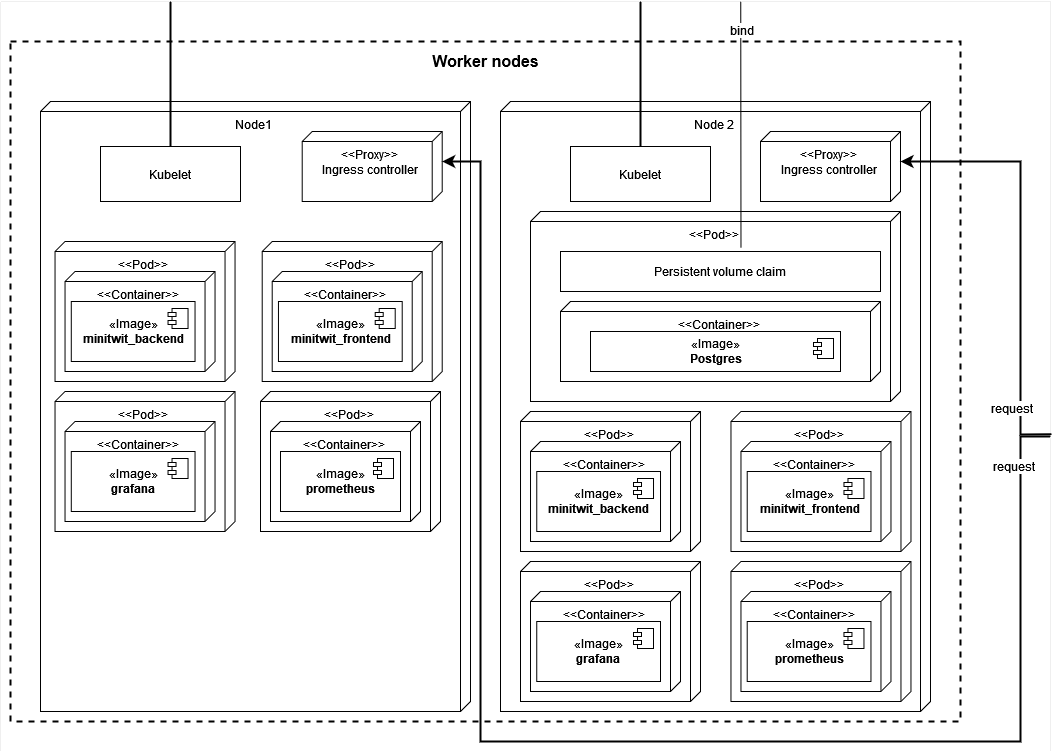

The diagram above was exported from draw.io. Its source (the exported page's mxGraphModel, read from the mxfile embedded in the PNG):
<mxGraphModel dx="2272" dy="762" grid="1" gridSize="10" guides="1" tooltips="1" connect="1" arrows="1" fold="1" page="1" pageScale="1" pageWidth="850" pageHeight="1100" math="0" shadow="0">
  <root>
    <mxCell id="0" />
    <mxCell id="1" parent="0" />
    <mxCell id="Fy2U7NqhowGg7I0FXXWi-1" value="" style="rounded=0;whiteSpace=wrap;html=1;fontSize=12;strokeWidth=0;" vertex="1" parent="1">
      <mxGeometry x="-60" y="40" width="1050" height="750" as="geometry" />
    </mxCell>
    <mxCell id="qBY2MygygoleB3ZfN9N3-1" value="" style="rounded=0;whiteSpace=wrap;html=1;gradientColor=none;dashed=1;strokeWidth=2;" vertex="1" parent="1">
      <mxGeometry x="-50" y="80" width="950" height="680" as="geometry" />
    </mxCell>
    <mxCell id="qBY2MygygoleB3ZfN9N3-3" value="Worker nodes" style="text;html=1;align=center;verticalAlign=middle;resizable=0;points=[];autosize=1;strokeColor=none;fillColor=none;fontSize=16;fontStyle=1" vertex="1" parent="1">
      <mxGeometry x="365" y="90" width="120" height="20" as="geometry" />
    </mxCell>
    <mxCell id="KFJW70EkyyHflyelajM3-1" value="&lt;div align=&quot;center&quot;&gt;Node 2&lt;br&gt;&lt;/div&gt;" style="verticalAlign=top;align=center;shape=cube;size=10;direction=south;fontStyle=0;html=1;boundedLbl=1;spacingLeft=5;fontSize=12;strokeWidth=1;gradientColor=none;" vertex="1" parent="1">
      <mxGeometry x="440" y="140" width="430" height="610" as="geometry" />
    </mxCell>
    <mxCell id="pY2CHvHa4Q4IBwB4_qGu-2" value="Kubelet" style="rounded=0;whiteSpace=wrap;html=1;fontSize=12;strokeWidth=1;gradientColor=none;" vertex="1" parent="1">
      <mxGeometry x="510" y="185" width="140" height="55" as="geometry" />
    </mxCell>
    <mxCell id="pY2CHvHa4Q4IBwB4_qGu-5" value="&amp;lt;&amp;lt;Pod&amp;gt;&amp;gt;" style="verticalAlign=top;align=center;shape=cube;size=10;direction=south;fontStyle=0;html=1;boundedLbl=1;spacingLeft=5;fontSize=12;strokeWidth=1;gradientColor=none;" vertex="1" parent="1">
      <mxGeometry x="470" y="250" width="370" height="190" as="geometry" />
    </mxCell>
    <mxCell id="XQKy5IY6luW0g-4GLVIL-1" value="&lt;div&gt;&amp;lt;&amp;lt;Container&amp;gt;&amp;gt; &lt;br&gt;&lt;/div&gt;" style="verticalAlign=top;align=center;shape=cube;size=10;direction=south;fontStyle=0;html=1;boundedLbl=1;spacingLeft=5;" vertex="1" parent="1">
      <mxGeometry x="500" y="340" width="320" height="80" as="geometry" />
    </mxCell>
    <mxCell id="XQKy5IY6luW0g-4GLVIL-2" value="&lt;div&gt;«Image»&lt;/div&gt;&lt;div&gt;&lt;b&gt;Postgres&lt;br&gt;&lt;/b&gt;&lt;/div&gt;" style="html=1;dropTarget=0;" vertex="1" parent="1">
      <mxGeometry x="530" y="370" width="250" height="40" as="geometry" />
    </mxCell>
    <mxCell id="XQKy5IY6luW0g-4GLVIL-3" value="" style="shape=module;jettyWidth=8;jettyHeight=4;" vertex="1" parent="XQKy5IY6luW0g-4GLVIL-2">
      <mxGeometry x="1" width="20" height="20" relative="1" as="geometry">
        <mxPoint x="-27" y="7" as="offset" />
      </mxGeometry>
    </mxCell>
    <mxCell id="XQKy5IY6luW0g-4GLVIL-4" value="Persistent volume claim" style="rounded=0;whiteSpace=wrap;html=1;fontSize=12;strokeWidth=1;gradientColor=none;" vertex="1" parent="1">
      <mxGeometry x="500" y="290" width="320" height="40" as="geometry" />
    </mxCell>
    <mxCell id="XQKy5IY6luW0g-4GLVIL-5" value="&lt;div&gt;&amp;lt;&amp;lt;Proxy&amp;gt;&amp;gt;&lt;/div&gt;&lt;div&gt;Ingress controller&lt;br&gt;&lt;/div&gt;" style="verticalAlign=top;align=center;shape=cube;size=10;direction=south;fontStyle=0;html=1;boundedLbl=1;spacingLeft=5;fontSize=12;strokeWidth=1;gradientColor=none;" vertex="1" parent="1">
      <mxGeometry x="700" y="170" width="140" height="70" as="geometry" />
    </mxCell>
    <mxCell id="XQKy5IY6luW0g-4GLVIL-8" value="&amp;lt;&amp;lt;Pod&amp;gt;&amp;gt;" style="verticalAlign=top;align=center;shape=cube;size=10;direction=south;fontStyle=0;html=1;boundedLbl=1;spacingLeft=5;fontSize=12;strokeWidth=1;gradientColor=none;" vertex="1" parent="1">
      <mxGeometry x="670.47" y="450" width="180" height="140" as="geometry" />
    </mxCell>
    <mxCell id="rSZ21mYJBG_eHNtayvKC-4" value="&lt;div&gt;&amp;lt;&amp;lt;Container&amp;gt;&amp;gt; &lt;br&gt;&lt;/div&gt;" style="verticalAlign=top;align=center;shape=cube;size=10;direction=south;fontStyle=0;html=1;boundedLbl=1;spacingLeft=5;" vertex="1" parent="1">
      <mxGeometry x="680.47" y="480" width="150" height="100" as="geometry" />
    </mxCell>
    <mxCell id="rSZ21mYJBG_eHNtayvKC-5" value="&lt;div&gt;«Image»&lt;/div&gt;&lt;div&gt;&lt;b&gt;minitwit_frontend&lt;br&gt;&lt;/b&gt;&lt;/div&gt;" style="html=1;dropTarget=0;" vertex="1" parent="1">
      <mxGeometry x="686.72" y="510" width="123.75" height="60" as="geometry" />
    </mxCell>
    <mxCell id="rSZ21mYJBG_eHNtayvKC-6" value="" style="shape=module;jettyWidth=8;jettyHeight=4;" vertex="1" parent="rSZ21mYJBG_eHNtayvKC-5">
      <mxGeometry x="1" width="20" height="20" relative="1" as="geometry">
        <mxPoint x="-27" y="7" as="offset" />
      </mxGeometry>
    </mxCell>
    <mxCell id="rVkkL3KSn2VDv3CuQp_y-5" value="&amp;lt;&amp;lt;Pod&amp;gt;&amp;gt;" style="verticalAlign=top;align=center;shape=cube;size=10;direction=south;fontStyle=0;html=1;boundedLbl=1;spacingLeft=5;fontSize=12;strokeWidth=1;gradientColor=none;" vertex="1" parent="1">
      <mxGeometry x="460.01" y="450" width="180" height="140" as="geometry" />
    </mxCell>
    <mxCell id="rVkkL3KSn2VDv3CuQp_y-6" value="&lt;div&gt;&amp;lt;&amp;lt;Container&amp;gt;&amp;gt; &lt;br&gt;&lt;/div&gt;" style="verticalAlign=top;align=center;shape=cube;size=10;direction=south;fontStyle=0;html=1;boundedLbl=1;spacingLeft=5;" vertex="1" parent="1">
      <mxGeometry x="470.01" y="480" width="150" height="100" as="geometry" />
    </mxCell>
    <mxCell id="rVkkL3KSn2VDv3CuQp_y-7" value="&lt;div&gt;«Image»&lt;/div&gt;&lt;div&gt;&lt;b&gt;minitwit_backend&lt;br&gt;&lt;/b&gt;&lt;/div&gt;" style="html=1;dropTarget=0;" vertex="1" parent="1">
      <mxGeometry x="476.26" y="510" width="123.75" height="60" as="geometry" />
    </mxCell>
    <mxCell id="rVkkL3KSn2VDv3CuQp_y-8" value="" style="shape=module;jettyWidth=8;jettyHeight=4;" vertex="1" parent="rVkkL3KSn2VDv3CuQp_y-7">
      <mxGeometry x="1" width="20" height="20" relative="1" as="geometry">
        <mxPoint x="-27" y="7" as="offset" />
      </mxGeometry>
    </mxCell>
    <mxCell id="rVkkL3KSn2VDv3CuQp_y-18" value="&amp;lt;&amp;lt;Pod&amp;gt;&amp;gt;" style="verticalAlign=top;align=center;shape=cube;size=10;direction=south;fontStyle=0;html=1;boundedLbl=1;spacingLeft=5;fontSize=12;strokeWidth=1;gradientColor=none;" vertex="1" parent="1">
      <mxGeometry x="670.46" y="600" width="180" height="140" as="geometry" />
    </mxCell>
    <mxCell id="rVkkL3KSn2VDv3CuQp_y-19" value="&lt;div&gt;&amp;lt;&amp;lt;Container&amp;gt;&amp;gt; &lt;br&gt;&lt;/div&gt;" style="verticalAlign=top;align=center;shape=cube;size=10;direction=south;fontStyle=0;html=1;boundedLbl=1;spacingLeft=5;" vertex="1" parent="1">
      <mxGeometry x="680.46" y="630" width="150" height="100" as="geometry" />
    </mxCell>
    <mxCell id="rVkkL3KSn2VDv3CuQp_y-20" value="&lt;div&gt;«Image»&lt;/div&gt;&lt;div&gt;&lt;b&gt;prometheus&lt;br&gt;&lt;/b&gt;&lt;/div&gt;" style="html=1;dropTarget=0;" vertex="1" parent="1">
      <mxGeometry x="686.71" y="660" width="123.75" height="60" as="geometry" />
    </mxCell>
    <mxCell id="rVkkL3KSn2VDv3CuQp_y-21" value="" style="shape=module;jettyWidth=8;jettyHeight=4;" vertex="1" parent="rVkkL3KSn2VDv3CuQp_y-20">
      <mxGeometry x="1" width="20" height="20" relative="1" as="geometry">
        <mxPoint x="-27" y="7" as="offset" />
      </mxGeometry>
    </mxCell>
    <mxCell id="rVkkL3KSn2VDv3CuQp_y-22" value="&amp;lt;&amp;lt;Pod&amp;gt;&amp;gt;" style="verticalAlign=top;align=center;shape=cube;size=10;direction=south;fontStyle=0;html=1;boundedLbl=1;spacingLeft=5;fontSize=12;strokeWidth=1;gradientColor=none;" vertex="1" parent="1">
      <mxGeometry x="460" y="600" width="180" height="140" as="geometry" />
    </mxCell>
    <mxCell id="rVkkL3KSn2VDv3CuQp_y-23" value="&lt;div&gt;&amp;lt;&amp;lt;Container&amp;gt;&amp;gt; &lt;br&gt;&lt;/div&gt;" style="verticalAlign=top;align=center;shape=cube;size=10;direction=south;fontStyle=0;html=1;boundedLbl=1;spacingLeft=5;" vertex="1" parent="1">
      <mxGeometry x="470" y="630" width="150" height="100" as="geometry" />
    </mxCell>
    <mxCell id="rVkkL3KSn2VDv3CuQp_y-24" value="&lt;div&gt;«Image»&lt;/div&gt;&lt;div&gt;&lt;b&gt;grafana&lt;br&gt;&lt;/b&gt;&lt;/div&gt;" style="html=1;dropTarget=0;" vertex="1" parent="1">
      <mxGeometry x="476.25" y="660" width="123.75" height="60" as="geometry" />
    </mxCell>
    <mxCell id="rVkkL3KSn2VDv3CuQp_y-25" value="" style="shape=module;jettyWidth=8;jettyHeight=4;" vertex="1" parent="rVkkL3KSn2VDv3CuQp_y-24">
      <mxGeometry x="1" width="20" height="20" relative="1" as="geometry">
        <mxPoint x="-27" y="7" as="offset" />
      </mxGeometry>
    </mxCell>
    <mxCell id="rVkkL3KSn2VDv3CuQp_y-26" value="Node1" style="verticalAlign=top;align=center;shape=cube;size=10;direction=south;fontStyle=0;html=1;boundedLbl=1;spacingLeft=5;fontSize=12;strokeWidth=1;gradientColor=none;" vertex="1" parent="1">
      <mxGeometry x="-20" y="140" width="430" height="610" as="geometry" />
    </mxCell>
    <mxCell id="rVkkL3KSn2VDv3CuQp_y-27" value="Kubelet" style="rounded=0;whiteSpace=wrap;html=1;fontSize=12;strokeWidth=1;gradientColor=none;" vertex="1" parent="1">
      <mxGeometry x="40" y="185" width="140" height="55" as="geometry" />
    </mxCell>
    <mxCell id="rVkkL3KSn2VDv3CuQp_y-33" value="&lt;div&gt;&amp;lt;&amp;lt;Proxy&amp;gt;&amp;gt;&lt;/div&gt;&lt;div&gt;Ingress controller&lt;br&gt;&lt;/div&gt;" style="verticalAlign=top;align=center;shape=cube;size=10;direction=south;fontStyle=0;html=1;boundedLbl=1;spacingLeft=5;fontSize=12;strokeWidth=1;gradientColor=none;" vertex="1" parent="1">
      <mxGeometry x="241.71" y="170" width="140" height="70" as="geometry" />
    </mxCell>
    <mxCell id="rVkkL3KSn2VDv3CuQp_y-34" value="&amp;lt;&amp;lt;Pod&amp;gt;&amp;gt;" style="verticalAlign=top;align=center;shape=cube;size=10;direction=south;fontStyle=0;html=1;boundedLbl=1;spacingLeft=5;fontSize=12;strokeWidth=1;gradientColor=none;" vertex="1" parent="1">
      <mxGeometry x="201.71000000000004" y="280" width="180" height="140" as="geometry" />
    </mxCell>
    <mxCell id="rVkkL3KSn2VDv3CuQp_y-35" value="&lt;div&gt;&amp;lt;&amp;lt;Container&amp;gt;&amp;gt; &lt;br&gt;&lt;/div&gt;" style="verticalAlign=top;align=center;shape=cube;size=10;direction=south;fontStyle=0;html=1;boundedLbl=1;spacingLeft=5;" vertex="1" parent="1">
      <mxGeometry x="211.71000000000004" y="310" width="150" height="100" as="geometry" />
    </mxCell>
    <mxCell id="rVkkL3KSn2VDv3CuQp_y-36" value="&lt;div&gt;«Image»&lt;/div&gt;&lt;div&gt;&lt;b&gt;minitwit_frontend&lt;br&gt;&lt;/b&gt;&lt;/div&gt;" style="html=1;dropTarget=0;" vertex="1" parent="1">
      <mxGeometry x="217.96000000000004" y="340" width="123.75" height="60" as="geometry" />
    </mxCell>
    <mxCell id="rVkkL3KSn2VDv3CuQp_y-37" value="" style="shape=module;jettyWidth=8;jettyHeight=4;" vertex="1" parent="rVkkL3KSn2VDv3CuQp_y-36">
      <mxGeometry x="1" width="20" height="20" relative="1" as="geometry">
        <mxPoint x="-27" y="7" as="offset" />
      </mxGeometry>
    </mxCell>
    <mxCell id="rVkkL3KSn2VDv3CuQp_y-38" value="&amp;lt;&amp;lt;Pod&amp;gt;&amp;gt;" style="verticalAlign=top;align=center;shape=cube;size=10;direction=south;fontStyle=0;html=1;boundedLbl=1;spacingLeft=5;fontSize=12;strokeWidth=1;gradientColor=none;" vertex="1" parent="1">
      <mxGeometry x="-5.4599999999999795" y="280" width="180" height="140" as="geometry" />
    </mxCell>
    <mxCell id="rVkkL3KSn2VDv3CuQp_y-39" value="&lt;div&gt;&amp;lt;&amp;lt;Container&amp;gt;&amp;gt; &lt;br&gt;&lt;/div&gt;" style="verticalAlign=top;align=center;shape=cube;size=10;direction=south;fontStyle=0;html=1;boundedLbl=1;spacingLeft=5;" vertex="1" parent="1">
      <mxGeometry x="4.5400000000000205" y="310" width="150" height="100" as="geometry" />
    </mxCell>
    <mxCell id="rVkkL3KSn2VDv3CuQp_y-40" value="&lt;div&gt;«Image»&lt;/div&gt;&lt;div&gt;&lt;b&gt;minitwit_backend&lt;br&gt;&lt;/b&gt;&lt;/div&gt;" style="html=1;dropTarget=0;" vertex="1" parent="1">
      <mxGeometry x="10.79000000000002" y="340" width="123.75" height="60" as="geometry" />
    </mxCell>
    <mxCell id="rVkkL3KSn2VDv3CuQp_y-41" value="" style="shape=module;jettyWidth=8;jettyHeight=4;" vertex="1" parent="rVkkL3KSn2VDv3CuQp_y-40">
      <mxGeometry x="1" width="20" height="20" relative="1" as="geometry">
        <mxPoint x="-27" y="7" as="offset" />
      </mxGeometry>
    </mxCell>
    <mxCell id="rVkkL3KSn2VDv3CuQp_y-42" value="&amp;lt;&amp;lt;Pod&amp;gt;&amp;gt;" style="verticalAlign=top;align=center;shape=cube;size=10;direction=south;fontStyle=0;html=1;boundedLbl=1;spacingLeft=5;fontSize=12;strokeWidth=1;gradientColor=none;" vertex="1" parent="1">
      <mxGeometry x="200" y="430" width="180" height="140" as="geometry" />
    </mxCell>
    <mxCell id="rVkkL3KSn2VDv3CuQp_y-43" value="&lt;div&gt;&amp;lt;&amp;lt;Container&amp;gt;&amp;gt; &lt;br&gt;&lt;/div&gt;" style="verticalAlign=top;align=center;shape=cube;size=10;direction=south;fontStyle=0;html=1;boundedLbl=1;spacingLeft=5;" vertex="1" parent="1">
      <mxGeometry x="210" y="460" width="150" height="100" as="geometry" />
    </mxCell>
    <mxCell id="rVkkL3KSn2VDv3CuQp_y-44" value="&lt;div&gt;«Image»&lt;/div&gt;&lt;div&gt;&lt;b&gt;prometheus&lt;br&gt;&lt;/b&gt;&lt;/div&gt;" style="html=1;dropTarget=0;" vertex="1" parent="1">
      <mxGeometry x="220" y="490" width="120" height="60" as="geometry" />
    </mxCell>
    <mxCell id="rVkkL3KSn2VDv3CuQp_y-45" value="" style="shape=module;jettyWidth=8;jettyHeight=4;" vertex="1" parent="rVkkL3KSn2VDv3CuQp_y-44">
      <mxGeometry x="1" width="20" height="20" relative="1" as="geometry">
        <mxPoint x="-27" y="7" as="offset" />
      </mxGeometry>
    </mxCell>
    <mxCell id="rVkkL3KSn2VDv3CuQp_y-46" value="&amp;lt;&amp;lt;Pod&amp;gt;&amp;gt;" style="verticalAlign=top;align=center;shape=cube;size=10;direction=south;fontStyle=0;html=1;boundedLbl=1;spacingLeft=5;fontSize=12;strokeWidth=1;gradientColor=none;" vertex="1" parent="1">
      <mxGeometry x="-5.46999999999997" y="430" width="180" height="140" as="geometry" />
    </mxCell>
    <mxCell id="rVkkL3KSn2VDv3CuQp_y-47" value="&lt;div&gt;&amp;lt;&amp;lt;Container&amp;gt;&amp;gt; &lt;br&gt;&lt;/div&gt;" style="verticalAlign=top;align=center;shape=cube;size=10;direction=south;fontStyle=0;html=1;boundedLbl=1;spacingLeft=5;" vertex="1" parent="1">
      <mxGeometry x="4.53000000000003" y="460" width="150" height="100" as="geometry" />
    </mxCell>
    <mxCell id="rVkkL3KSn2VDv3CuQp_y-48" value="&lt;div&gt;«Image»&lt;/div&gt;&lt;div&gt;&lt;b&gt;grafana&lt;br&gt;&lt;/b&gt;&lt;/div&gt;" style="html=1;dropTarget=0;" vertex="1" parent="1">
      <mxGeometry x="10.79000000000003" y="490" width="123.75" height="60" as="geometry" />
    </mxCell>
    <mxCell id="rVkkL3KSn2VDv3CuQp_y-49" value="" style="shape=module;jettyWidth=8;jettyHeight=4;" vertex="1" parent="rVkkL3KSn2VDv3CuQp_y-48">
      <mxGeometry x="1" width="20" height="20" relative="1" as="geometry">
        <mxPoint x="-27" y="7" as="offset" />
      </mxGeometry>
    </mxCell>
    <mxCell id="4O62c3qanhH8FL7RUTEb-1" value="" style="endArrow=none;html=1;rounded=0;fontSize=12;endSize=7;strokeWidth=2;exitX=0.5;exitY=0;exitDx=0;exitDy=0;" edge="1" parent="1" source="rVkkL3KSn2VDv3CuQp_y-27">
      <mxGeometry width="50" height="50" relative="1" as="geometry">
        <mxPoint x="-300" y="440" as="sourcePoint" />
        <mxPoint x="110" y="40" as="targetPoint" />
      </mxGeometry>
    </mxCell>
    <mxCell id="4O62c3qanhH8FL7RUTEb-2" value="" style="endArrow=none;html=1;rounded=0;fontSize=12;endSize=7;strokeWidth=2;exitX=0.5;exitY=0;exitDx=0;exitDy=0;" edge="1" parent="1" source="pY2CHvHa4Q4IBwB4_qGu-2">
      <mxGeometry width="50" height="50" relative="1" as="geometry">
        <mxPoint x="89.99999999999955" y="195" as="sourcePoint" />
        <mxPoint x="580" y="40" as="targetPoint" />
      </mxGeometry>
    </mxCell>
    <mxCell id="gkXd8iFME3VgnRq6IgRZ-3" value="" style="endArrow=none;html=1;rounded=0;fontSize=12;endSize=7;strokeWidth=1;entryX=0.705;entryY=0;entryDx=0;entryDy=0;entryPerimeter=0;exitX=0.564;exitY=-0.091;exitDx=0;exitDy=0;exitPerimeter=0;" edge="1" parent="1" source="XQKy5IY6luW0g-4GLVIL-4" target="Fy2U7NqhowGg7I0FXXWi-1">
      <mxGeometry width="50" height="50" relative="1" as="geometry">
        <mxPoint x="-370" y="390" as="sourcePoint" />
        <mxPoint x="-320" y="340" as="targetPoint" />
      </mxGeometry>
    </mxCell>
    <mxCell id="gkXd8iFME3VgnRq6IgRZ-4" value="bind" style="edgeLabel;html=1;align=center;verticalAlign=middle;resizable=0;points=[];fontSize=12;" vertex="1" connectable="0" parent="gkXd8iFME3VgnRq6IgRZ-3">
      <mxGeometry x="0.7722" relative="1" as="geometry">
        <mxPoint as="offset" />
      </mxGeometry>
    </mxCell>
    <mxCell id="swQrrWo8E9fKPojbWWYj-1" value="" style="endArrow=classic;html=1;rounded=0;fontSize=12;endSize=7;strokeWidth=2;entryX=0;entryY=0;entryDx=30;entryDy=0;entryPerimeter=0;" edge="1" parent="1" target="rVkkL3KSn2VDv3CuQp_y-33">
      <mxGeometry width="50" height="50" relative="1" as="geometry">
        <mxPoint x="990" y="475" as="sourcePoint" />
        <mxPoint x="-190" y="570" as="targetPoint" />
        <Array as="points">
          <mxPoint x="960" y="475" />
          <mxPoint x="960" y="780" />
          <mxPoint x="420" y="780" />
          <mxPoint x="420" y="200" />
        </Array>
      </mxGeometry>
    </mxCell>
    <mxCell id="DBZg-Lj5ftafSLti40vX-2" value="" style="endArrow=classic;html=1;rounded=0;fontSize=12;endSize=7;strokeWidth=2;entryX=0;entryY=0;entryDx=30;entryDy=0;entryPerimeter=0;exitX=1.001;exitY=0.577;exitDx=0;exitDy=0;exitPerimeter=0;" edge="1" parent="1" source="Fy2U7NqhowGg7I0FXXWi-1" target="XQKy5IY6luW0g-4GLVIL-5">
      <mxGeometry width="50" height="50" relative="1" as="geometry">
        <mxPoint x="900" y="380" as="sourcePoint" />
        <mxPoint x="950" y="330" as="targetPoint" />
        <Array as="points">
          <mxPoint x="960" y="473" />
          <mxPoint x="960" y="200" />
        </Array>
      </mxGeometry>
    </mxCell>
    <mxCell id="DBZg-Lj5ftafSLti40vX-3" value="request" style="edgeLabel;html=1;align=center;verticalAlign=middle;resizable=0;points=[];fontSize=12;" vertex="1" connectable="0" parent="DBZg-Lj5ftafSLti40vX-2">
      <mxGeometry x="-0.721" y="-3" relative="1" as="geometry">
        <mxPoint x="-13" y="1" as="offset" />
      </mxGeometry>
    </mxCell>
    <mxCell id="DBZg-Lj5ftafSLti40vX-4" value="request" style="edgeLabel;html=1;align=center;verticalAlign=middle;resizable=0;points=[];fontSize=12;" vertex="1" connectable="0" parent="1">
      <mxGeometry x="973" y="459.99797055073765" as="geometry">
        <mxPoint x="-21" y="45" as="offset" />
      </mxGeometry>
    </mxCell>
  </root>
</mxGraphModel>